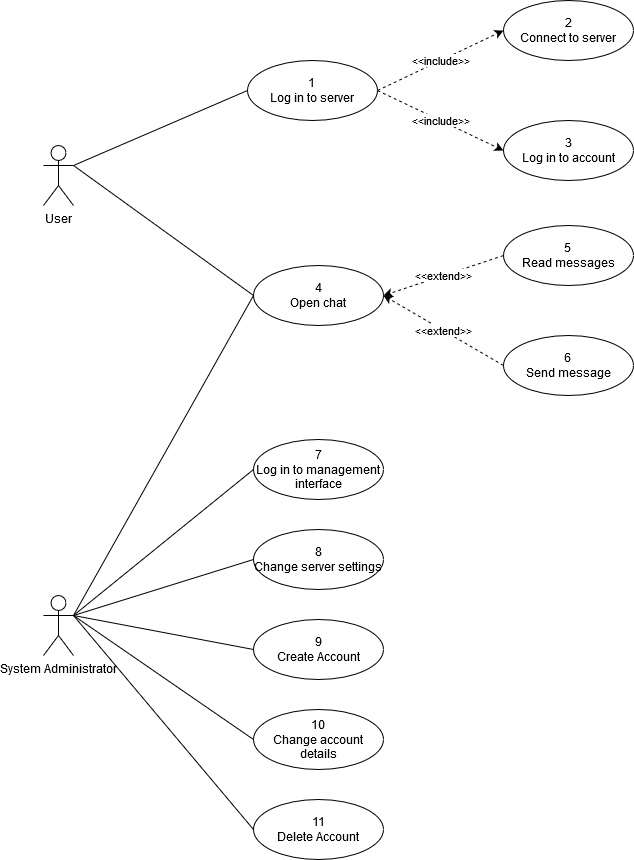

The diagram above was exported from draw.io. Its source (the exported page's mxGraphModel, read from the mxfile embedded in the PNG):
<mxGraphModel dx="868" dy="1648" grid="1" gridSize="10" guides="1" tooltips="1" connect="1" arrows="1" fold="1" page="1" pageScale="1" pageWidth="827" pageHeight="1169" math="0" shadow="0">
  <root>
    <mxCell id="0" />
    <mxCell id="1" parent="0" />
    <mxCell id="pgmVXa99DISvY1u-kKgW-1" value="User" style="shape=umlActor;verticalLabelPosition=bottom;verticalAlign=top;html=1;outlineConnect=0;" vertex="1" parent="1">
      <mxGeometry x="80" y="80" width="30" height="60" as="geometry" />
    </mxCell>
    <mxCell id="pgmVXa99DISvY1u-kKgW-2" value="System Administrator" style="shape=umlActor;verticalLabelPosition=bottom;verticalAlign=top;html=1;outlineConnect=0;" vertex="1" parent="1">
      <mxGeometry x="80" y="530" width="30" height="60" as="geometry" />
    </mxCell>
    <mxCell id="pgmVXa99DISvY1u-kKgW-3" value="&lt;div&gt;9&lt;/div&gt;&lt;div&gt;Create Account&lt;/div&gt;" style="ellipse;whiteSpace=wrap;html=1;" vertex="1" parent="1">
      <mxGeometry x="290" y="554" width="130" height="60" as="geometry" />
    </mxCell>
    <mxCell id="pgmVXa99DISvY1u-kKgW-4" value="&lt;div&gt;1&lt;/div&gt;&lt;div&gt;Log in to server&lt;br&gt;&lt;/div&gt;" style="ellipse;whiteSpace=wrap;html=1;" vertex="1" parent="1">
      <mxGeometry x="284" y="-5" width="130" height="60" as="geometry" />
    </mxCell>
    <mxCell id="pgmVXa99DISvY1u-kKgW-5" value="2&lt;div&gt;Connect to server&lt;/div&gt;" style="ellipse;whiteSpace=wrap;html=1;" vertex="1" parent="1">
      <mxGeometry x="540" y="-65" width="130" height="60" as="geometry" />
    </mxCell>
    <mxCell id="pgmVXa99DISvY1u-kKgW-6" value="&lt;div&gt;3&lt;/div&gt;&lt;div&gt;Log in to account&lt;/div&gt;" style="ellipse;whiteSpace=wrap;html=1;" vertex="1" parent="1">
      <mxGeometry x="540" y="55" width="130" height="60" as="geometry" />
    </mxCell>
    <mxCell id="pgmVXa99DISvY1u-kKgW-7" value="&amp;lt;&amp;lt;include&amp;gt;&amp;gt;" style="endArrow=classic;html=1;exitX=1;exitY=0.5;exitDx=0;exitDy=0;entryX=0;entryY=0.5;entryDx=0;entryDy=0;dashed=1;" edge="1" parent="1" source="pgmVXa99DISvY1u-kKgW-4" target="pgmVXa99DISvY1u-kKgW-5">
      <mxGeometry width="50" height="50" relative="1" as="geometry">
        <mxPoint x="390" y="255" as="sourcePoint" />
        <mxPoint x="440" y="205" as="targetPoint" />
      </mxGeometry>
    </mxCell>
    <mxCell id="pgmVXa99DISvY1u-kKgW-8" value="&amp;lt;&amp;lt;include&amp;gt;&amp;gt;" style="endArrow=classic;html=1;exitX=1;exitY=0.5;exitDx=0;exitDy=0;entryX=0;entryY=0.5;entryDx=0;entryDy=0;dashed=1;" edge="1" parent="1" source="pgmVXa99DISvY1u-kKgW-4" target="pgmVXa99DISvY1u-kKgW-6">
      <mxGeometry width="50" height="50" relative="1" as="geometry">
        <mxPoint x="414" y="125" as="sourcePoint" />
        <mxPoint x="540" y="65" as="targetPoint" />
      </mxGeometry>
    </mxCell>
    <mxCell id="pgmVXa99DISvY1u-kKgW-9" value="&lt;div&gt;5&lt;br&gt;&lt;/div&gt;&lt;div&gt;Read messages&lt;/div&gt;" style="ellipse;whiteSpace=wrap;html=1;" vertex="1" parent="1">
      <mxGeometry x="540" y="160" width="130" height="60" as="geometry" />
    </mxCell>
    <mxCell id="pgmVXa99DISvY1u-kKgW-10" value="&lt;div&gt;6&lt;br&gt;&lt;/div&gt;&lt;div&gt;Send message&lt;/div&gt;" style="ellipse;whiteSpace=wrap;html=1;" vertex="1" parent="1">
      <mxGeometry x="540" y="270" width="130" height="60" as="geometry" />
    </mxCell>
    <mxCell id="pgmVXa99DISvY1u-kKgW-11" value="&lt;div&gt;4&lt;/div&gt;&lt;div&gt;Open chat&lt;/div&gt;" style="ellipse;whiteSpace=wrap;html=1;" vertex="1" parent="1">
      <mxGeometry x="290" y="200" width="130" height="60" as="geometry" />
    </mxCell>
    <mxCell id="pgmVXa99DISvY1u-kKgW-12" value="&amp;lt;&amp;lt;extend&amp;gt;&amp;gt;" style="endArrow=classic;html=1;dashed=1;exitX=0;exitY=0.5;exitDx=0;exitDy=0;entryX=1;entryY=0.5;entryDx=0;entryDy=0;" edge="1" parent="1" source="pgmVXa99DISvY1u-kKgW-9" target="pgmVXa99DISvY1u-kKgW-11">
      <mxGeometry width="50" height="50" relative="1" as="geometry">
        <mxPoint x="390" y="270" as="sourcePoint" />
        <mxPoint x="440" y="220" as="targetPoint" />
      </mxGeometry>
    </mxCell>
    <mxCell id="pgmVXa99DISvY1u-kKgW-13" value="&amp;lt;&amp;lt;extend&amp;gt;&amp;gt;" style="endArrow=classic;html=1;dashed=1;entryX=1;entryY=0.5;entryDx=0;entryDy=0;exitX=0;exitY=0.5;exitDx=0;exitDy=0;" edge="1" parent="1" source="pgmVXa99DISvY1u-kKgW-10" target="pgmVXa99DISvY1u-kKgW-11">
      <mxGeometry width="50" height="50" relative="1" as="geometry">
        <mxPoint x="390" y="270" as="sourcePoint" />
        <mxPoint x="440" y="220" as="targetPoint" />
      </mxGeometry>
    </mxCell>
    <mxCell id="pgmVXa99DISvY1u-kKgW-14" value="&lt;div&gt;11&lt;/div&gt;&lt;div&gt;Delete Account&lt;/div&gt;" style="ellipse;whiteSpace=wrap;html=1;" vertex="1" parent="1">
      <mxGeometry x="290" y="734" width="130" height="60" as="geometry" />
    </mxCell>
    <mxCell id="pgmVXa99DISvY1u-kKgW-15" value="&lt;div&gt;7&lt;/div&gt;&lt;div&gt;Log in to management interface&lt;/div&gt;" style="ellipse;whiteSpace=wrap;html=1;" vertex="1" parent="1">
      <mxGeometry x="290" y="374" width="130" height="60" as="geometry" />
    </mxCell>
    <mxCell id="pgmVXa99DISvY1u-kKgW-16" value="&lt;div&gt;10&lt;/div&gt;&lt;div&gt;Change account details&lt;/div&gt;" style="ellipse;whiteSpace=wrap;html=1;" vertex="1" parent="1">
      <mxGeometry x="290" y="644" width="130" height="60" as="geometry" />
    </mxCell>
    <mxCell id="pgmVXa99DISvY1u-kKgW-17" value="&lt;div&gt;8&lt;/div&gt;&lt;div&gt;Change server settings&lt;/div&gt;" style="ellipse;whiteSpace=wrap;html=1;" vertex="1" parent="1">
      <mxGeometry x="290" y="464" width="130" height="60" as="geometry" />
    </mxCell>
    <mxCell id="pgmVXa99DISvY1u-kKgW-18" value="" style="endArrow=none;html=1;entryX=0;entryY=0.5;entryDx=0;entryDy=0;exitX=1;exitY=0.3333333333333333;exitDx=0;exitDy=0;exitPerimeter=0;endFill=0;" edge="1" parent="1" source="pgmVXa99DISvY1u-kKgW-1" target="pgmVXa99DISvY1u-kKgW-4">
      <mxGeometry width="50" height="50" relative="1" as="geometry">
        <mxPoint x="120" y="110" as="sourcePoint" />
        <mxPoint x="440" y="170" as="targetPoint" />
      </mxGeometry>
    </mxCell>
    <mxCell id="pgmVXa99DISvY1u-kKgW-19" value="" style="endArrow=none;html=1;exitX=1;exitY=0.3333333333333333;exitDx=0;exitDy=0;exitPerimeter=0;entryX=0;entryY=0.5;entryDx=0;entryDy=0;endFill=0;" edge="1" parent="1" source="pgmVXa99DISvY1u-kKgW-1" target="pgmVXa99DISvY1u-kKgW-11">
      <mxGeometry width="50" height="50" relative="1" as="geometry">
        <mxPoint x="390" y="220" as="sourcePoint" />
        <mxPoint x="440" y="170" as="targetPoint" />
      </mxGeometry>
    </mxCell>
    <mxCell id="pgmVXa99DISvY1u-kKgW-20" value="" style="endArrow=none;html=1;exitX=1;exitY=0.3333333333333333;exitDx=0;exitDy=0;exitPerimeter=0;entryX=0;entryY=0.5;entryDx=0;entryDy=0;endFill=0;" edge="1" parent="1" source="pgmVXa99DISvY1u-kKgW-2" target="pgmVXa99DISvY1u-kKgW-15">
      <mxGeometry width="50" height="50" relative="1" as="geometry">
        <mxPoint x="390" y="590" as="sourcePoint" />
        <mxPoint x="440" y="540" as="targetPoint" />
      </mxGeometry>
    </mxCell>
    <mxCell id="pgmVXa99DISvY1u-kKgW-21" value="" style="endArrow=none;html=1;entryX=0;entryY=0.5;entryDx=0;entryDy=0;endFill=0;" edge="1" parent="1" target="pgmVXa99DISvY1u-kKgW-17">
      <mxGeometry width="50" height="50" relative="1" as="geometry">
        <mxPoint x="110" y="550" as="sourcePoint" />
        <mxPoint x="440" y="540" as="targetPoint" />
      </mxGeometry>
    </mxCell>
    <mxCell id="pgmVXa99DISvY1u-kKgW-22" value="" style="endArrow=none;html=1;exitX=1;exitY=0.3333333333333333;exitDx=0;exitDy=0;exitPerimeter=0;entryX=0;entryY=0.5;entryDx=0;entryDy=0;endFill=0;" edge="1" parent="1" source="pgmVXa99DISvY1u-kKgW-2" target="pgmVXa99DISvY1u-kKgW-3">
      <mxGeometry width="50" height="50" relative="1" as="geometry">
        <mxPoint x="390" y="590" as="sourcePoint" />
        <mxPoint x="440" y="540" as="targetPoint" />
      </mxGeometry>
    </mxCell>
    <mxCell id="pgmVXa99DISvY1u-kKgW-23" value="" style="endArrow=none;html=1;exitX=1;exitY=0.3333333333333333;exitDx=0;exitDy=0;exitPerimeter=0;entryX=0;entryY=0.5;entryDx=0;entryDy=0;endFill=0;" edge="1" parent="1" source="pgmVXa99DISvY1u-kKgW-2" target="pgmVXa99DISvY1u-kKgW-16">
      <mxGeometry width="50" height="50" relative="1" as="geometry">
        <mxPoint x="390" y="590" as="sourcePoint" />
        <mxPoint x="440" y="540" as="targetPoint" />
      </mxGeometry>
    </mxCell>
    <mxCell id="pgmVXa99DISvY1u-kKgW-24" value="" style="endArrow=none;html=1;exitX=1;exitY=0.3333333333333333;exitDx=0;exitDy=0;exitPerimeter=0;entryX=0;entryY=0.5;entryDx=0;entryDy=0;endFill=0;" edge="1" parent="1" source="pgmVXa99DISvY1u-kKgW-2" target="pgmVXa99DISvY1u-kKgW-14">
      <mxGeometry width="50" height="50" relative="1" as="geometry">
        <mxPoint x="390" y="590" as="sourcePoint" />
        <mxPoint x="440" y="540" as="targetPoint" />
      </mxGeometry>
    </mxCell>
    <mxCell id="pgmVXa99DISvY1u-kKgW-25" value="" style="endArrow=none;html=1;exitX=1;exitY=0.3333333333333333;exitDx=0;exitDy=0;exitPerimeter=0;entryX=0;entryY=0.5;entryDx=0;entryDy=0;endFill=0;" edge="1" parent="1" source="pgmVXa99DISvY1u-kKgW-2" target="pgmVXa99DISvY1u-kKgW-11">
      <mxGeometry width="50" height="50" relative="1" as="geometry">
        <mxPoint x="390" y="400" as="sourcePoint" />
        <mxPoint x="440" y="350" as="targetPoint" />
      </mxGeometry>
    </mxCell>
  </root>
</mxGraphModel>